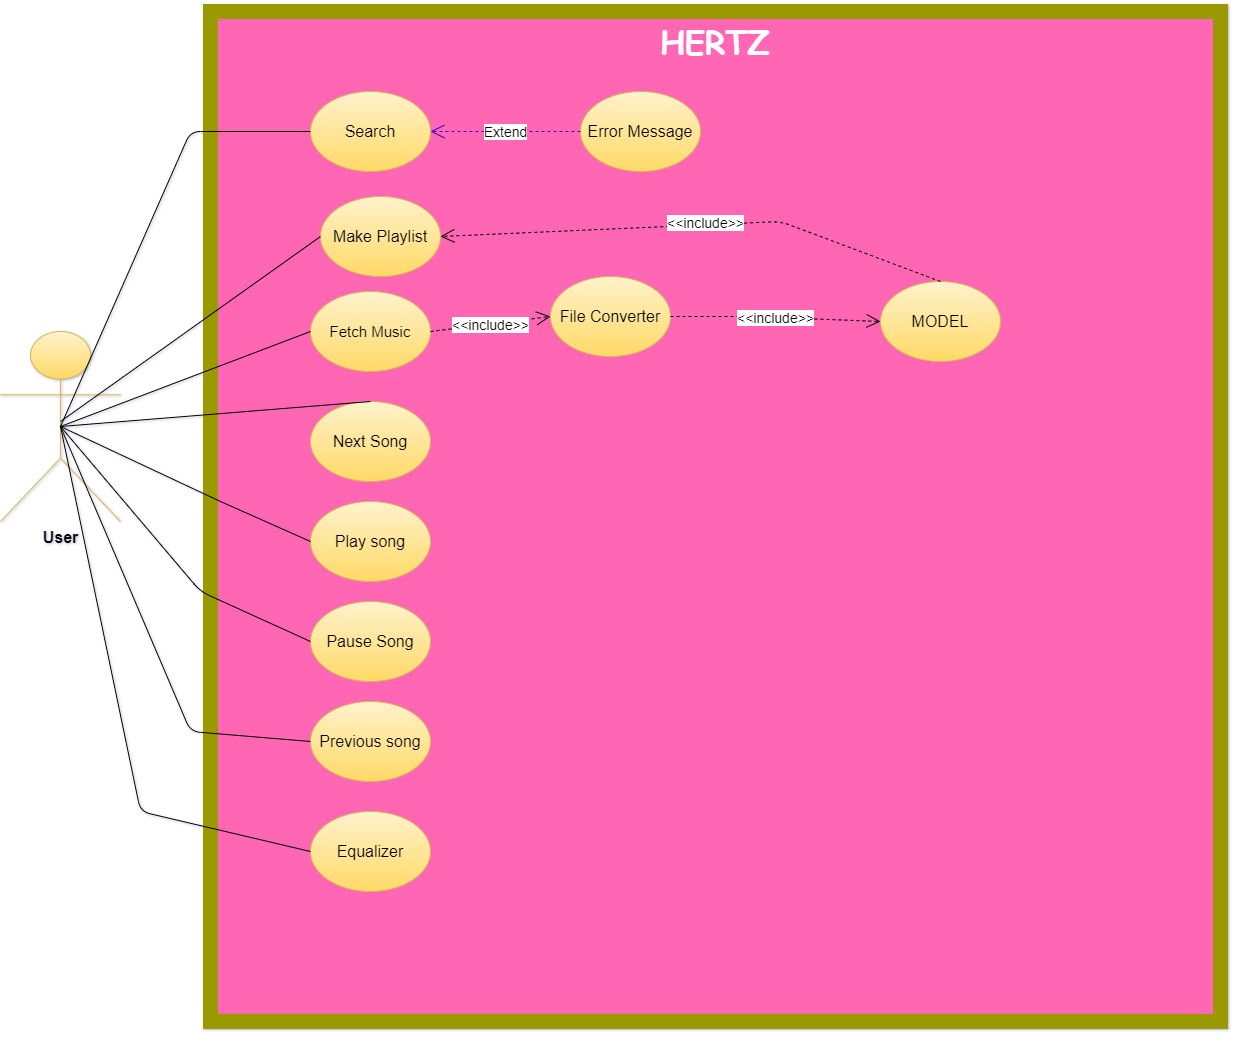

The diagram above was exported from draw.io. Its source (the exported page's mxGraphModel, read from the mxfile embedded in the PNG):
<mxGraphModel dx="1767" dy="1796" grid="1" gridSize="10" guides="1" tooltips="1" connect="1" arrows="1" fold="1" page="1" pageScale="1" pageWidth="850" pageHeight="1100" math="0" shadow="1">
  <root>
    <mxCell id="0" />
    <mxCell id="1" parent="0" />
    <mxCell id="AyZAL2HIZhm-AkHlK21k-1" value="" style="whiteSpace=wrap;html=1;aspect=fixed;fontColor=#ffffff;strokeWidth=15;fillColor=#FF66B3;strokeColor=#999900;fontSize=17;" vertex="1" parent="1">
      <mxGeometry x="220" width="1010" height="1010" as="geometry" />
    </mxCell>
    <mxCell id="AyZAL2HIZhm-AkHlK21k-3" value="&lt;b&gt;&lt;font style=&quot;font-size: 16px&quot;&gt;User&lt;/font&gt;&lt;/b&gt;" style="shape=umlActor;verticalLabelPosition=bottom;verticalAlign=top;html=1;outlineConnect=0;gradientColor=#ffd966;fillColor=#fff2cc;strokeColor=#d6b656;" vertex="1" parent="1">
      <mxGeometry x="10" y="320" width="120" height="190" as="geometry" />
    </mxCell>
    <mxCell id="AyZAL2HIZhm-AkHlK21k-4" value="&lt;font style=&quot;font-size: 16px&quot;&gt;Search&lt;/font&gt;" style="ellipse;whiteSpace=wrap;html=1;gradientColor=#ffd966;fillColor=#fff2cc;strokeColor=#d6b656;" vertex="1" parent="1">
      <mxGeometry x="320" y="80" width="120" height="80" as="geometry" />
    </mxCell>
    <mxCell id="AyZAL2HIZhm-AkHlK21k-5" value="&lt;font style=&quot;font-size: 15px&quot;&gt;Fetch Music&lt;/font&gt;" style="ellipse;whiteSpace=wrap;html=1;gradientColor=#ffd966;fillColor=#fff2cc;strokeColor=#d6b656;" vertex="1" parent="1">
      <mxGeometry x="320" y="280" width="120" height="80" as="geometry" />
    </mxCell>
    <mxCell id="AyZAL2HIZhm-AkHlK21k-7" value="&lt;font style=&quot;font-size: 16px&quot;&gt;Equalizer&lt;/font&gt;" style="ellipse;whiteSpace=wrap;html=1;gradientColor=#ffd966;fillColor=#fff2cc;strokeColor=#d6b656;" vertex="1" parent="1">
      <mxGeometry x="320" y="800" width="120" height="80" as="geometry" />
    </mxCell>
    <mxCell id="AyZAL2HIZhm-AkHlK21k-9" value="" style="endArrow=none;html=1;exitX=0.5;exitY=0.5;exitDx=0;exitDy=0;exitPerimeter=0;entryX=0;entryY=0.5;entryDx=0;entryDy=0;" edge="1" parent="1" source="AyZAL2HIZhm-AkHlK21k-3" target="AyZAL2HIZhm-AkHlK21k-4">
      <mxGeometry width="50" height="50" relative="1" as="geometry">
        <mxPoint x="400" y="370" as="sourcePoint" />
        <mxPoint x="450" y="320" as="targetPoint" />
        <Array as="points">
          <mxPoint x="200" y="120" />
        </Array>
      </mxGeometry>
    </mxCell>
    <mxCell id="AyZAL2HIZhm-AkHlK21k-11" value="&lt;font style=&quot;font-size: 16px&quot;&gt;Error Message&lt;/font&gt;" style="ellipse;whiteSpace=wrap;html=1;gradientColor=#ffd966;fillColor=#fff2cc;strokeColor=#d6b656;" vertex="1" parent="1">
      <mxGeometry x="590" y="80" width="120" height="80" as="geometry" />
    </mxCell>
    <mxCell id="AyZAL2HIZhm-AkHlK21k-15" value="Extend&lt;br style=&quot;font-size: 14px;&quot;&gt;" style="endArrow=open;endSize=12;dashed=1;html=1;fillColor=#6a00ff;strokeColor=#3700CC;entryX=1;entryY=0.5;entryDx=0;entryDy=0;exitX=0;exitY=0.5;exitDx=0;exitDy=0;labelBackgroundColor=#FFFFFF;fontSize=14;" edge="1" parent="1" source="AyZAL2HIZhm-AkHlK21k-11" target="AyZAL2HIZhm-AkHlK21k-4">
      <mxGeometry width="160" relative="1" as="geometry">
        <mxPoint x="440" y="120" as="sourcePoint" />
        <mxPoint x="590" y="119.5" as="targetPoint" />
        <Array as="points">
          <mxPoint x="510" y="120" />
        </Array>
      </mxGeometry>
    </mxCell>
    <mxCell id="AyZAL2HIZhm-AkHlK21k-19" value="" style="endArrow=none;html=1;exitX=0.5;exitY=0.5;exitDx=0;exitDy=0;exitPerimeter=0;entryX=0;entryY=0.5;entryDx=0;entryDy=0;" edge="1" parent="1" source="AyZAL2HIZhm-AkHlK21k-3" target="AyZAL2HIZhm-AkHlK21k-5">
      <mxGeometry width="50" height="50" relative="1" as="geometry">
        <mxPoint x="400" y="370" as="sourcePoint" />
        <mxPoint x="300" y="320" as="targetPoint" />
      </mxGeometry>
    </mxCell>
    <mxCell id="AyZAL2HIZhm-AkHlK21k-21" value="&lt;font style=&quot;font-size: 16px&quot;&gt;File Converter&lt;/font&gt;" style="ellipse;whiteSpace=wrap;html=1;strokeWidth=1;fillColor=#fff2cc;gradientColor=#ffd966;strokeColor=#d6b656;" vertex="1" parent="1">
      <mxGeometry x="560" y="265" width="120" height="80" as="geometry" />
    </mxCell>
    <mxCell id="AyZAL2HIZhm-AkHlK21k-23" value="&lt;font style=&quot;font-size: 16px&quot;&gt;MODEL&lt;/font&gt;" style="ellipse;whiteSpace=wrap;html=1;strokeColor=#d6b656;strokeWidth=1;fillColor=#fff2cc;gradientColor=#ffd966;" vertex="1" parent="1">
      <mxGeometry x="890" y="270" width="120" height="80" as="geometry" />
    </mxCell>
    <mxCell id="AyZAL2HIZhm-AkHlK21k-24" value="&amp;lt;&amp;lt;include&amp;gt;&amp;gt;&lt;br style=&quot;font-size: 14px;&quot;&gt;" style="endArrow=open;endSize=12;dashed=1;html=1;exitX=1;exitY=0.5;exitDx=0;exitDy=0;entryX=0;entryY=0.5;entryDx=0;entryDy=0;fontSize=14;" edge="1" parent="1" source="AyZAL2HIZhm-AkHlK21k-21" target="AyZAL2HIZhm-AkHlK21k-23">
      <mxGeometry width="160" relative="1" as="geometry">
        <mxPoint x="600" y="350" as="sourcePoint" />
        <mxPoint x="760" y="350" as="targetPoint" />
        <Array as="points">
          <mxPoint x="760" y="305" />
        </Array>
      </mxGeometry>
    </mxCell>
    <mxCell id="AyZAL2HIZhm-AkHlK21k-25" value="&lt;font style=&quot;font-size: 14px&quot;&gt;&amp;lt;&amp;lt;include&amp;gt;&amp;gt;&lt;/font&gt;" style="endArrow=open;endSize=12;dashed=1;html=1;entryX=0;entryY=0.5;entryDx=0;entryDy=0;" edge="1" parent="1" target="AyZAL2HIZhm-AkHlK21k-21">
      <mxGeometry width="160" relative="1" as="geometry">
        <mxPoint x="440" y="320" as="sourcePoint" />
        <mxPoint x="580" y="319.5" as="targetPoint" />
      </mxGeometry>
    </mxCell>
    <mxCell id="AyZAL2HIZhm-AkHlK21k-26" value="" style="endArrow=none;html=1;exitX=0.5;exitY=0.5;exitDx=0;exitDy=0;exitPerimeter=0;entryX=0;entryY=0.5;entryDx=0;entryDy=0;" edge="1" parent="1" source="AyZAL2HIZhm-AkHlK21k-3" target="AyZAL2HIZhm-AkHlK21k-7">
      <mxGeometry width="50" height="50" relative="1" as="geometry">
        <mxPoint x="420" y="450" as="sourcePoint" />
        <mxPoint x="470" y="400" as="targetPoint" />
        <Array as="points">
          <mxPoint x="150" y="800" />
        </Array>
      </mxGeometry>
    </mxCell>
    <mxCell id="AyZAL2HIZhm-AkHlK21k-27" value="Play song" style="ellipse;whiteSpace=wrap;html=1;strokeColor=#d6b656;strokeWidth=1;fillColor=#fff2cc;fontSize=16;gradientColor=#ffd966;" vertex="1" parent="1">
      <mxGeometry x="320" y="490" width="120" height="80" as="geometry" />
    </mxCell>
    <mxCell id="AyZAL2HIZhm-AkHlK21k-28" value="&lt;font style=&quot;font-size: 16px&quot;&gt;Pause Song&lt;/font&gt;" style="ellipse;whiteSpace=wrap;html=1;strokeColor=#d6b656;strokeWidth=1;fillColor=#fff2cc;gradientColor=#ffd966;" vertex="1" parent="1">
      <mxGeometry x="320" y="590" width="120" height="80" as="geometry" />
    </mxCell>
    <mxCell id="AyZAL2HIZhm-AkHlK21k-29" value="&lt;font style=&quot;font-size: 16px&quot;&gt;Next Song&lt;/font&gt;" style="ellipse;whiteSpace=wrap;html=1;strokeColor=#d6b656;strokeWidth=1;fillColor=#fff2cc;gradientColor=#ffd966;" vertex="1" parent="1">
      <mxGeometry x="320" y="390" width="120" height="80" as="geometry" />
    </mxCell>
    <mxCell id="AyZAL2HIZhm-AkHlK21k-30" value="Previous song&lt;br style=&quot;font-size: 16px;&quot;&gt;" style="ellipse;whiteSpace=wrap;html=1;strokeColor=#d6b656;strokeWidth=1;fillColor=#fff2cc;fontSize=16;gradientColor=#ffd966;" vertex="1" parent="1">
      <mxGeometry x="320" y="690" width="120" height="80" as="geometry" />
    </mxCell>
    <mxCell id="AyZAL2HIZhm-AkHlK21k-31" value="" style="endArrow=none;html=1;entryX=0.5;entryY=0;entryDx=0;entryDy=0;exitX=0.5;exitY=0.5;exitDx=0;exitDy=0;exitPerimeter=0;" edge="1" parent="1" source="AyZAL2HIZhm-AkHlK21k-3" target="AyZAL2HIZhm-AkHlK21k-29">
      <mxGeometry width="50" height="50" relative="1" as="geometry">
        <mxPoint x="110" y="280" as="sourcePoint" />
        <mxPoint x="470" y="510" as="targetPoint" />
      </mxGeometry>
    </mxCell>
    <mxCell id="AyZAL2HIZhm-AkHlK21k-32" value="" style="endArrow=none;html=1;entryX=0;entryY=0.5;entryDx=0;entryDy=0;exitX=0.5;exitY=0.5;exitDx=0;exitDy=0;exitPerimeter=0;" edge="1" parent="1" source="AyZAL2HIZhm-AkHlK21k-3" target="AyZAL2HIZhm-AkHlK21k-27">
      <mxGeometry width="50" height="50" relative="1" as="geometry">
        <mxPoint x="130" y="310" as="sourcePoint" />
        <mxPoint x="610" y="480" as="targetPoint" />
        <Array as="points">
          <mxPoint x="230" y="490" />
        </Array>
      </mxGeometry>
    </mxCell>
    <mxCell id="AyZAL2HIZhm-AkHlK21k-33" value="" style="endArrow=none;html=1;entryX=0;entryY=0.5;entryDx=0;entryDy=0;exitX=0.5;exitY=0.5;exitDx=0;exitDy=0;exitPerimeter=0;" edge="1" parent="1" source="AyZAL2HIZhm-AkHlK21k-3" target="AyZAL2HIZhm-AkHlK21k-28">
      <mxGeometry width="50" height="50" relative="1" as="geometry">
        <mxPoint x="100" y="270" as="sourcePoint" />
        <mxPoint x="700" y="560" as="targetPoint" />
        <Array as="points">
          <mxPoint x="210" y="580" />
        </Array>
      </mxGeometry>
    </mxCell>
    <mxCell id="AyZAL2HIZhm-AkHlK21k-35" value="" style="endArrow=none;html=1;exitX=0.5;exitY=0.5;exitDx=0;exitDy=0;exitPerimeter=0;entryX=0;entryY=0.5;entryDx=0;entryDy=0;" edge="1" parent="1" source="AyZAL2HIZhm-AkHlK21k-3" target="AyZAL2HIZhm-AkHlK21k-30">
      <mxGeometry width="50" height="50" relative="1" as="geometry">
        <mxPoint x="560" y="690" as="sourcePoint" />
        <mxPoint x="610" y="640" as="targetPoint" />
        <Array as="points">
          <mxPoint x="200" y="720" />
        </Array>
      </mxGeometry>
    </mxCell>
    <mxCell id="AyZAL2HIZhm-AkHlK21k-36" value="&lt;font style=&quot;font-size: 16px&quot;&gt;Make Playlist&lt;/font&gt;" style="ellipse;whiteSpace=wrap;html=1;strokeColor=#d6b656;strokeWidth=1;fillColor=#fff2cc;gradientColor=#ffd966;" vertex="1" parent="1">
      <mxGeometry x="330" y="185" width="120" height="80" as="geometry" />
    </mxCell>
    <mxCell id="AyZAL2HIZhm-AkHlK21k-37" value="" style="endArrow=none;html=1;entryX=0;entryY=0.5;entryDx=0;entryDy=0;" edge="1" parent="1" target="AyZAL2HIZhm-AkHlK21k-36">
      <mxGeometry width="50" height="50" relative="1" as="geometry">
        <mxPoint x="70" y="410" as="sourcePoint" />
        <mxPoint x="610" y="270" as="targetPoint" />
      </mxGeometry>
    </mxCell>
    <mxCell id="AyZAL2HIZhm-AkHlK21k-40" value="&amp;lt;&amp;lt;include&amp;gt;&amp;gt;" style="endArrow=open;endSize=12;dashed=1;html=1;fillColor=#F694C1;exitX=0.5;exitY=0;exitDx=0;exitDy=0;entryX=1;entryY=0.5;entryDx=0;entryDy=0;fontSize=14;" edge="1" parent="1" source="AyZAL2HIZhm-AkHlK21k-23" target="AyZAL2HIZhm-AkHlK21k-36">
      <mxGeometry x="-0.0371" y="-2" width="160" relative="1" as="geometry">
        <mxPoint x="510" y="240" as="sourcePoint" />
        <mxPoint x="670" y="240" as="targetPoint" />
        <Array as="points">
          <mxPoint x="790" y="210" />
        </Array>
        <mxPoint as="offset" />
      </mxGeometry>
    </mxCell>
    <mxCell id="AyZAL2HIZhm-AkHlK21k-43" value="&lt;h1&gt;&lt;font face=&quot;Comic Sans MS&quot; color=&quot;#ffffff&quot;&gt;HERTZ&lt;/font&gt;&lt;/h1&gt;" style="text;html=1;strokeColor=none;fillColor=none;align=center;verticalAlign=middle;whiteSpace=wrap;rounded=0;sketch=0;fontSize=16;fontColor=#FFFFCC;" vertex="1" parent="1">
      <mxGeometry x="705" y="20" width="40" height="20" as="geometry" />
    </mxCell>
  </root>
</mxGraphModel>